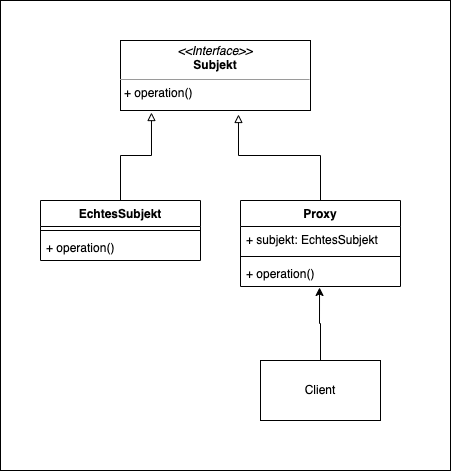

The diagram above was exported from draw.io. Its source (the exported page's mxGraphModel, read from the mxfile embedded in the PNG):
<mxGraphModel dx="1298" dy="725" grid="1" gridSize="10" guides="1" tooltips="1" connect="1" arrows="1" fold="1" page="1" pageScale="1" pageWidth="827" pageHeight="1169" math="0" shadow="0">
  <root>
    <mxCell id="0" />
    <mxCell id="1" parent="0" />
    <mxCell id="UstAXTVJvBcp02QzSaID-14" value="" style="rounded=0;whiteSpace=wrap;html=1;" vertex="1" parent="1">
      <mxGeometry y="80" width="450" height="470" as="geometry" />
    </mxCell>
    <mxCell id="UstAXTVJvBcp02QzSaID-13" style="edgeStyle=orthogonalEdgeStyle;rounded=0;orthogonalLoop=1;jettySize=auto;html=1;entryX=0.494;entryY=1.038;entryDx=0;entryDy=0;entryPerimeter=0;endArrow=classic;endFill=1;" edge="1" parent="1" source="UstAXTVJvBcp02QzSaID-1" target="UstAXTVJvBcp02QzSaID-11">
      <mxGeometry relative="1" as="geometry" />
    </mxCell>
    <mxCell id="UstAXTVJvBcp02QzSaID-1" value="Client" style="rounded=0;whiteSpace=wrap;html=1;" vertex="1" parent="1">
      <mxGeometry x="260" y="440" width="120" height="60" as="geometry" />
    </mxCell>
    <mxCell id="UstAXTVJvBcp02QzSaID-2" value="&lt;p style=&quot;margin: 0px ; margin-top: 4px ; text-align: center&quot;&gt;&lt;i&gt;&amp;lt;&amp;lt;Interface&amp;gt;&amp;gt;&lt;/i&gt;&lt;br&gt;&lt;b&gt;Subjekt&lt;/b&gt;&lt;/p&gt;&lt;hr size=&quot;1&quot;&gt;&lt;p style=&quot;margin: 0px ; margin-left: 4px&quot;&gt;+ operation()&lt;br&gt;&lt;/p&gt;" style="verticalAlign=top;align=left;overflow=fill;fontSize=12;fontFamily=Helvetica;html=1;" vertex="1" parent="1">
      <mxGeometry x="120" y="120" width="190" height="70" as="geometry" />
    </mxCell>
    <mxCell id="UstAXTVJvBcp02QzSaID-7" style="edgeStyle=orthogonalEdgeStyle;rounded=0;orthogonalLoop=1;jettySize=auto;html=1;entryX=0.163;entryY=1.029;entryDx=0;entryDy=0;entryPerimeter=0;endArrow=block;endFill=0;" edge="1" parent="1" source="UstAXTVJvBcp02QzSaID-3" target="UstAXTVJvBcp02QzSaID-2">
      <mxGeometry relative="1" as="geometry" />
    </mxCell>
    <mxCell id="UstAXTVJvBcp02QzSaID-3" value="EchtesSubjekt" style="swimlane;fontStyle=1;align=center;verticalAlign=top;childLayout=stackLayout;horizontal=1;startSize=26;horizontalStack=0;resizeParent=1;resizeParentMax=0;resizeLast=0;collapsible=1;marginBottom=0;" vertex="1" parent="1">
      <mxGeometry x="40" y="280" width="160" height="60" as="geometry" />
    </mxCell>
    <mxCell id="UstAXTVJvBcp02QzSaID-5" value="" style="line;strokeWidth=1;fillColor=none;align=left;verticalAlign=middle;spacingTop=-1;spacingLeft=3;spacingRight=3;rotatable=0;labelPosition=right;points=[];portConstraint=eastwest;" vertex="1" parent="UstAXTVJvBcp02QzSaID-3">
      <mxGeometry y="26" width="160" height="8" as="geometry" />
    </mxCell>
    <mxCell id="UstAXTVJvBcp02QzSaID-6" value="+ operation()" style="text;strokeColor=none;fillColor=none;align=left;verticalAlign=top;spacingLeft=4;spacingRight=4;overflow=hidden;rotatable=0;points=[[0,0.5],[1,0.5]];portConstraint=eastwest;" vertex="1" parent="UstAXTVJvBcp02QzSaID-3">
      <mxGeometry y="34" width="160" height="26" as="geometry" />
    </mxCell>
    <mxCell id="UstAXTVJvBcp02QzSaID-12" style="edgeStyle=orthogonalEdgeStyle;rounded=0;orthogonalLoop=1;jettySize=auto;html=1;entryX=0.621;entryY=1.057;entryDx=0;entryDy=0;entryPerimeter=0;endArrow=block;endFill=0;" edge="1" parent="1" source="UstAXTVJvBcp02QzSaID-8" target="UstAXTVJvBcp02QzSaID-2">
      <mxGeometry relative="1" as="geometry" />
    </mxCell>
    <mxCell id="UstAXTVJvBcp02QzSaID-8" value="Proxy" style="swimlane;fontStyle=1;align=center;verticalAlign=top;childLayout=stackLayout;horizontal=1;startSize=26;horizontalStack=0;resizeParent=1;resizeParentMax=0;resizeLast=0;collapsible=1;marginBottom=0;" vertex="1" parent="1">
      <mxGeometry x="240" y="280" width="160" height="86" as="geometry" />
    </mxCell>
    <mxCell id="UstAXTVJvBcp02QzSaID-9" value="+ subjekt: EchtesSubjekt" style="text;strokeColor=none;fillColor=none;align=left;verticalAlign=top;spacingLeft=4;spacingRight=4;overflow=hidden;rotatable=0;points=[[0,0.5],[1,0.5]];portConstraint=eastwest;" vertex="1" parent="UstAXTVJvBcp02QzSaID-8">
      <mxGeometry y="26" width="160" height="26" as="geometry" />
    </mxCell>
    <mxCell id="UstAXTVJvBcp02QzSaID-10" value="" style="line;strokeWidth=1;fillColor=none;align=left;verticalAlign=middle;spacingTop=-1;spacingLeft=3;spacingRight=3;rotatable=0;labelPosition=right;points=[];portConstraint=eastwest;" vertex="1" parent="UstAXTVJvBcp02QzSaID-8">
      <mxGeometry y="52" width="160" height="8" as="geometry" />
    </mxCell>
    <mxCell id="UstAXTVJvBcp02QzSaID-11" value="+ operation()" style="text;strokeColor=none;fillColor=none;align=left;verticalAlign=top;spacingLeft=4;spacingRight=4;overflow=hidden;rotatable=0;points=[[0,0.5],[1,0.5]];portConstraint=eastwest;" vertex="1" parent="UstAXTVJvBcp02QzSaID-8">
      <mxGeometry y="60" width="160" height="26" as="geometry" />
    </mxCell>
  </root>
</mxGraphModel>